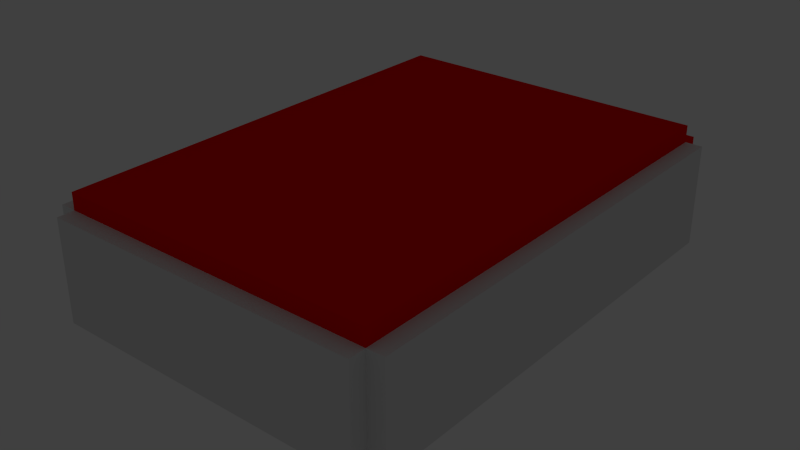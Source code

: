 # Source: radtest.blend  (saved by Blender 2.66.1; exported with 4.5.12 LTS)
import bpy
from mathutils import Matrix  # noqa: F401  (used for matrix-valued properties, if any)

bpy.ops.wm.read_factory_settings(use_empty=True)
scene = bpy.context.scene
scene.name = 'Scene'

# ---- collections
col_collection_1 = bpy.data.collections.new('Collection 1'); scene.collection.children.link(col_collection_1)
col_collection_2 = bpy.data.collections.new('Collection 2'); scene.collection.children.link(col_collection_2)

# ---- materials (node trees are filled in below, after node groups)
mat_material = bpy.data.materials.new('Material')
mat_material.alpha_threshold = 0.0
mat_material.use_transparent_shadow = False
mat_material.diffuse_color = (1.0, 0.0, 0.0, 1.0)
mat_material.roughness = 0.5
mat_material.line_color = (0.0, 0.0, 0.0, 1.0)
mat_material_002 = bpy.data.materials.new('Material.002')
mat_material_002.alpha_threshold = 0.0
mat_material_002.use_transparent_shadow = False
mat_material_002.diffuse_color = (0.0, 0.8, 0.006664, 1.0)
mat_material_002.roughness = 0.5
mat_material_002.line_color = (0.0, 0.0, 0.0, 1.0)
mat_material_001 = bpy.data.materials.new('Material.001')
mat_material_001.alpha_threshold = 0.0
mat_material_001.use_transparent_shadow = False
mat_material_001.diffuse_color = (0.0, 0.0, 1.0, 1.0)
mat_material_001.roughness = 0.5
mat_material_001.line_color = (0.0, 0.0, 0.0, 1.0)

# ---- material node trees

# ---- world
world_world = bpy.data.worlds.new('World'); scene.world = world_world
world_world.color = (0.05088, 0.05088, 0.05088)
world_world.use_sun_shadow = False
world_world.sun_shadow_jitter_overblur = 0.0
world_world.cycles.sampling_method = 'MANUAL'
world_world.cycles.sample_map_resolution = 256

# ---- lights
light_point_001 = bpy.data.lights.new('Point.001', 'POINT')
light_point_001.color = (1.0, 0.9368, 0.8558)
light_point_001.transmission_factor = 0.0
light_point_001.energy = 100.0
light_point_001.shadow_buffer_clip_start = 0.5
light_point_001.shadow_soft_size = 0.1
light_point_001.shadow_maximum_resolution = 0.006
light_point_001.use_absolute_resolution = True
light_point_001.cycles.use_multiple_importance_sampling = False
light_point_000 = bpy.data.lights.new('Point.000', 'POINT')
light_point_000.color = (1.0, 0.0, 0.0169)
light_point_000.transmission_factor = 0.0
light_point_000.energy = 100.0
light_point_000.shadow_buffer_clip_start = 0.5
light_point_000.shadow_soft_size = 0.1
light_point_000.shadow_maximum_resolution = 0.006
light_point_000.use_absolute_resolution = True
light_point_000.cycles.use_multiple_importance_sampling = False
light_point_003 = bpy.data.lights.new('Point.003', 'POINT')
light_point_003.color = (1.0, 0.9368, 0.8558)
light_point_003.transmission_factor = 0.0
light_point_003.energy = 100.0
light_point_003.shadow_buffer_clip_start = 0.5
light_point_003.shadow_soft_size = 0.1
light_point_003.shadow_maximum_resolution = 0.006
light_point_003.use_absolute_resolution = True
light_point_003.cycles.use_multiple_importance_sampling = False

# ---- meshes
me_cube_002 = bpy.data.meshes.new('Cube.002')
me_cube_002.from_pydata([(37.62, -0.1754, -0.8727), (21.66, -0.1754, -0.8727), (21.66, 0.1754, -0.8727), (37.62, 0.1754, -0.8727), (37.62, -0.1754, 2.618), (21.66, -0.1754, 2.618), (21.66, 0.1754, 2.618), (37.62, 0.1754, 2.618)], [], [(4, 5, 1, 0), (5, 6, 2, 1), (6, 7, 3, 2), (7, 4, 0, 3), (0, 1, 2, 3), (7, 6, 5, 4)])
me_cube_002.use_remesh_preserve_volume = False
me_cube_002.use_remesh_preserve_attributes = False
me_cube_002.use_mirror_vertex_groups = False
me_cube_002.update()
me_cube_001 = bpy.data.meshes.new('Cube.001')
me_cube_001.from_pydata([(37.62, -0.1754, -0.8727), (21.66, -0.1754, -0.8727), (21.66, 0.1754, -0.8727), (37.62, 0.1754, -0.8727), (37.62, -0.1754, 2.618), (21.66, -0.1754, 2.618), (21.66, 0.1754, 2.618), (37.62, 0.1754, 2.618)], [], [(4, 5, 1, 0), (5, 6, 2, 1), (6, 7, 3, 2), (7, 4, 0, 3), (0, 1, 2, 3), (7, 6, 5, 4)])
me_cube_001.use_remesh_preserve_volume = False
me_cube_001.use_remesh_preserve_attributes = False
me_cube_001.use_mirror_vertex_groups = False
me_cube_001.update()
me_cube_041 = bpy.data.meshes.new('Cube.041')
me_cube_041.from_pydata([(0.8182, 2.111, -1.0), (0.8182, -0.8889, -1.0), (-0.9091, -0.8889, -1.0), (-0.9091, 2.111, -1.0), (0.8182, 2.111, 1.0), (0.8182, -0.8889, 1.0), (-0.9091, -0.8889, 1.0), (-0.9091, 2.111, 1.0)], [], [(0, 1, 2, 3), (4, 7, 6, 5), (0, 4, 5, 1), (1, 5, 6, 2), (2, 6, 7, 3), (4, 0, 3, 7)])
me_cube_041.materials.append(mat_material)
me_cube_041.use_remesh_preserve_volume = False
me_cube_041.use_remesh_preserve_attributes = False
me_cube_041.use_mirror_vertex_groups = False
me_cube_041.update()
me_cube_040 = bpy.data.meshes.new('Cube.040')
me_cube_040.from_pydata([(37.62, -0.1754, -0.8727), (-5.7, -0.1754, -0.8727), (-5.7, 0.1754, -0.8727), (37.62, 0.1754, -0.8727), (37.62, -0.1754, 2.618), (-5.7, -0.1754, 2.618), (-5.7, 0.1754, 2.618), (37.62, 0.1754, 2.618)], [], [(4, 5, 1, 0), (5, 6, 2, 1), (6, 7, 3, 2), (7, 4, 0, 3), (0, 1, 2, 3), (7, 6, 5, 4)])
me_cube_040.use_remesh_preserve_volume = False
me_cube_040.use_remesh_preserve_attributes = False
me_cube_040.use_mirror_vertex_groups = False
me_cube_040.update()
me_cube_039 = bpy.data.meshes.new('Cube.039')
me_cube_039.from_pydata([(-1.0, -1.0, -1.0), (-1.0, 1.571, -1.0), (1.0, 1.571, -1.0), (1.0, -1.0, -1.0), (-1.0, -1.0, 1.4), (-1.0, 1.571, 1.4), (1.0, 1.571, 1.4), (1.0, -1.0, 1.4)], [], [(4, 5, 1, 0), (5, 6, 2, 1), (6, 7, 3, 2), (7, 4, 0, 3), (0, 1, 2, 3), (7, 6, 5, 4)])
me_cube_039.use_remesh_preserve_volume = False
me_cube_039.use_remesh_preserve_attributes = False
me_cube_039.use_mirror_vertex_groups = False
me_cube_039.update()
me_cube_038 = bpy.data.meshes.new('Cube.038')
me_cube_038.from_pydata([(-1.0, -1.0, -1.0), (-1.0, 1.571, -1.0), (1.0, 1.571, -1.0), (1.0, -1.0, -1.0), (-1.0, -1.0, 1.4), (-1.0, 1.571, 1.4), (1.0, 1.571, 1.4), (1.0, -1.0, 1.4)], [], [(4, 5, 1, 0), (5, 6, 2, 1), (6, 7, 3, 2), (7, 4, 0, 3), (0, 1, 2, 3), (7, 6, 5, 4)])
me_cube_038.use_remesh_preserve_volume = False
me_cube_038.use_remesh_preserve_attributes = False
me_cube_038.use_mirror_vertex_groups = False
me_cube_038.update()
me_cube_036 = bpy.data.meshes.new('Cube.036')
me_cube_036.from_pydata([(0.8182, 1.333, -1.0), (0.8182, -1.667, -1.0), (-0.9091, -1.667, -1.0), (-0.9091, 1.333, -1.0), (0.8182, 1.333, 1.0), (0.8182, -1.667, 1.0), (-0.9091, -1.667, 1.0), (-0.9091, 1.333, 1.0)], [], [(0, 1, 2, 3), (4, 7, 6, 5), (0, 4, 5, 1), (1, 5, 6, 2), (2, 6, 7, 3), (4, 0, 3, 7)])
me_cube_036.use_remesh_preserve_volume = False
me_cube_036.use_remesh_preserve_attributes = False
me_cube_036.use_mirror_vertex_groups = False
me_cube_036.update()
me_cube_019 = bpy.data.meshes.new('Cube.019')
me_cube_019.from_pydata([(21.66, -0.1754, 2.036), (-21.66, -0.1754, 2.036), (-21.66, 0.1754, 2.036), (21.66, 0.1754, 2.036), (21.66, -0.1754, 5.527), (-21.66, -0.1754, 5.527), (-21.66, 0.1754, 5.527), (21.66, 0.1754, 5.527)], [], [(4, 5, 1, 0), (5, 6, 2, 1), (6, 7, 3, 2), (7, 4, 0, 3), (0, 1, 2, 3), (7, 6, 5, 4)])
me_cube_019.materials.append(mat_material)
me_cube_019.use_remesh_preserve_volume = False
me_cube_019.use_remesh_preserve_attributes = False
me_cube_019.use_mirror_vertex_groups = False
me_cube_019.update()
me_cube_005 = bpy.data.meshes.new('Cube.005')
me_cube_005.from_pydata([(-1.0, -1.0, -1.0), (-1.0, 1.0, -1.0), (1.0, 1.0, -1.0), (1.0, -1.0, -1.0), (-1.0, -1.0, 2.0), (-1.0, 1.0, 2.0), (1.0, 1.0, 2.0), (1.0, -1.0, 2.0)], [], [(4, 5, 1, 0), (5, 6, 2, 1), (6, 7, 3, 2), (7, 4, 0, 3), (0, 1, 2, 3), (7, 6, 5, 4)])
me_cube_005.materials.append(mat_material_002)
me_cube_005.use_remesh_preserve_volume = False
me_cube_005.use_remesh_preserve_attributes = False
me_cube_005.use_mirror_vertex_groups = False
me_cube_005.update()
me_cube_004 = bpy.data.meshes.new('Cube.004')
me_cube_004.from_pydata([(-1.0, -1.0, -1.0), (-1.0, 1.0, -1.0), (1.0, 1.0, -1.0), (1.0, -1.0, -1.0), (-1.0, -1.0, 2.0), (-1.0, 1.0, 2.0), (1.0, 1.0, 2.0), (1.0, -1.0, 2.0)], [], [(4, 5, 1, 0), (5, 6, 2, 1), (6, 7, 3, 2), (7, 4, 0, 3), (0, 1, 2, 3), (7, 6, 5, 4)])
me_cube_004.materials.append(mat_material)
me_cube_004.use_remesh_preserve_volume = False
me_cube_004.use_remesh_preserve_attributes = False
me_cube_004.use_mirror_vertex_groups = False
me_cube_004.update()
me_cube_003 = bpy.data.meshes.new('Cube.003')
me_cube_003.from_pydata([(-1.0, -1.0, -1.0), (-1.0, 1.0, -1.0), (1.0, 1.0, -1.0), (1.0, -1.0, -1.0), (-1.0, -1.0, 2.0), (-1.0, 1.0, 2.0), (1.0, 1.0, 2.0), (1.0, -1.0, 2.0)], [], [(4, 5, 1, 0), (5, 6, 2, 1), (6, 7, 3, 2), (7, 4, 0, 3), (0, 1, 2, 3), (7, 6, 5, 4)])
me_cube_003.materials.append(mat_material_001)
me_cube_003.use_remesh_preserve_volume = False
me_cube_003.use_remesh_preserve_attributes = False
me_cube_003.use_mirror_vertex_groups = False
me_cube_003.update()
me_cube_000 = bpy.data.meshes.new('Cube.000')
me_cube_000.from_pydata([(-1.0, -1.0, -1.0), (-1.0, 1.0, -1.0), (1.0, 1.0, -1.0), (1.0, -1.0, -1.0), (-1.0, -1.0, 5.0), (-1.0, 1.0, 5.0), (1.0, 1.0, 5.0), (1.0, -1.0, 5.0)], [], [(4, 5, 1, 0), (5, 6, 2, 1), (6, 7, 3, 2), (7, 4, 0, 3), (0, 1, 2, 3), (7, 6, 5, 4)])
me_cube_000.use_remesh_preserve_volume = False
me_cube_000.use_remesh_preserve_attributes = False
me_cube_000.use_mirror_vertex_groups = False
me_cube_000.update()
me_cube_042 = bpy.data.meshes.new('Cube.042')
me_cube_042.from_pydata([(-1.0, -1.0, -1.0), (-1.0, 1.0, -1.0), (1.0, 1.0, -1.0), (1.0, -1.0, -1.0), (-1.0, -1.0, 5.0), (-1.0, 1.0, 5.0), (1.0, 1.0, 5.0), (1.0, -1.0, 5.0)], [], [(4, 5, 1, 0), (5, 6, 2, 1), (6, 7, 3, 2), (7, 4, 0, 3), (0, 1, 2, 3), (7, 6, 5, 4)])
me_cube_042.use_remesh_preserve_volume = False
me_cube_042.use_remesh_preserve_attributes = False
me_cube_042.use_mirror_vertex_groups = False
me_cube_042.update()

# ---- objects
ob_cube_002 = bpy.data.objects.new('Cube.002', me_cube_002)
ob_cube_001 = bpy.data.objects.new('Cube.001', me_cube_001)
ob_cube_029 = bpy.data.objects.new('Cube.029', me_cube_041)
ob_cube_028 = bpy.data.objects.new('Cube.028', me_cube_040)
ob_cube_027 = bpy.data.objects.new('Cube.027', me_cube_039)
ob_cube_026 = bpy.data.objects.new('Cube.026', me_cube_038)
ob_cube_024 = bpy.data.objects.new('Cube.024', me_cube_036)
ob_cube_018 = bpy.data.objects.new('Cube.018', me_cube_019)
ob_cube_005 = bpy.data.objects.new('Cube.005', me_cube_005)
ob_cube_004 = bpy.data.objects.new('Cube.004', me_cube_004)
ob_cube_003 = bpy.data.objects.new('Cube.003', me_cube_003)
ob_point_002 = bpy.data.objects.new('Point.002', light_point_001)
ob_point_001 = bpy.data.objects.new('Point.001', light_point_000)
ob_cube_000 = bpy.data.objects.new('Cube.000', me_cube_000)
ob_point = bpy.data.objects.new('Point', light_point_003)
ob_cube_032 = bpy.data.objects.new('Cube.032', me_cube_042)
ob_func_player_start = bpy.data.objects.new('func_player_start', None)

# ---- transforms, parenting, visibility, modifiers, constraints
ob_cube_002.location = (-19.0, -27.0, 12.5)
ob_cube_002.scale = (0.4386, 2.85, 1.719)
ob_cube_002.lineart.crease_threshold = 0.0
ob_cube_001.location = (-7.0, -27.0, 12.5)
ob_cube_001.scale = (0.4386, 2.85, 1.719)
ob_cube_001.lineart.crease_threshold = 0.0
ob_cube_029.location = (0.5, -29.5, 17.5)
ob_cube_029.scale = (11.0, 9.0, 0.5)
ob_cube_029.lock_rotations_4d = False
ob_cube_029.empty_display_type = 'ARROWS'
ob_cube_029.lineart.crease_threshold = 0.0
ob_cube_028.location = (-7.0, -38.0, 12.5)
ob_cube_028.scale = (0.4386, 2.85, 1.719)
ob_cube_028.lineart.crease_threshold = 0.0
ob_cube_027.location = (-10.0, -27.0, 13.5)
ob_cube_027.scale = (0.5, 10.5, 2.5)
ob_cube_027.lineart.crease_threshold = 0.0
ob_cube_026.location = (10.0, -27.0, 13.5)
ob_cube_026.scale = (0.5, 10.5, 2.5)
ob_cube_026.lineart.crease_threshold = 0.0
ob_cube_024.location = (0.5, -22.5, 10.5)
ob_cube_024.scale = (11.0, 9.0, 0.5)
ob_cube_024.lock_rotations_4d = False
ob_cube_024.empty_display_type = 'ARROWS'
ob_cube_024.lineart.crease_threshold = 0.0
ob_cube_018.location = (0.0, -10.0, 7.5)
ob_cube_018.scale = (0.4386, 2.85, 1.719)
ob_cube_018.lineart.crease_threshold = 0.0
ob_cube_005.location = (0.9387, -21.16, 11.83)
ob_cube_005.lineart.crease_threshold = 0.0
ob_cube_004.location = (-2.061, -31.16, 11.83)
ob_cube_004.lineart.crease_threshold = 0.0
ob_cube_003.location = (-6.061, -23.16, 11.83)
ob_cube_003.lineart.crease_threshold = 0.0
ob_point_002.location = (-7.102, -19.62, 14.87)
ob_point_002.lineart.crease_threshold = 0.0
ob_point_001.location = (3.898, -34.62, 15.87)
ob_point_001.lineart.crease_threshold = 0.0
ob_cube_000.location = (-3.061, -18.16, 11.83)
ob_cube_000.lineart.crease_threshold = 0.0
ob_point.location = (1.898, -13.62, 15.87)
ob_point.lineart.crease_threshold = 0.0
ob_cube_032.location = (2.939, -18.16, 11.83)
ob_cube_032.lineart.crease_threshold = 0.0
ob_func_player_start.location = (6.184, -23.2, 13.84)
ob_func_player_start.empty_image_offset = (0.0, 0.0)
ob_func_player_start.lineart.crease_threshold = 0.0

# ---- collection membership
col_collection_1.objects.link(ob_cube_002)
col_collection_1.objects.link(ob_cube_001)
col_collection_1.objects.link(ob_cube_029)
col_collection_1.objects.link(ob_cube_028)
col_collection_1.objects.link(ob_cube_027)
col_collection_1.objects.link(ob_cube_026)
col_collection_1.objects.link(ob_cube_024)
col_collection_1.objects.link(ob_cube_018)
col_collection_2.objects.link(ob_cube_005)
col_collection_2.objects.link(ob_cube_004)
col_collection_2.objects.link(ob_cube_003)
col_collection_2.objects.link(ob_point_002)
col_collection_2.objects.link(ob_point_001)
col_collection_2.objects.link(ob_cube_000)
col_collection_2.objects.link(ob_point)
col_collection_2.objects.link(ob_cube_032)
col_collection_2.objects.link(ob_func_player_start)

# ---- scene / render settings (as saved in the file)
scene.frame_start = 1; scene.frame_end = 250; scene.frame_set(138)
scene.render.engine = 'BLENDER_EEVEE_NEXT'
scene.render.image_settings.color_mode = 'RGB'
scene.render.image_settings.compression = 90
scene.render.resolution_percentage = 50
scene.render.dither_intensity = 0.0
scene.render.bake_margin = 2
scene.cycles.use_denoising = False
scene.cycles.samples = 10
scene.cycles.sampling_pattern = 'TABULATED_SOBOL'
scene.cycles.light_sampling_threshold = 0.0
scene.cycles.use_adaptive_sampling = False
scene.cycles.use_light_tree = False
scene.cycles.blur_glossy = 0.0
scene.cycles.volume_bounces = 1
scene.cycles.pixel_filter_type = 'GAUSSIAN'
scene.cycles.sample_clamp_indirect = 0.0
scene.view_settings.view_transform = 'Standard'
bpy.context.view_layer.update()

# ---- added for rendering (the .blend has no active camera): camera
cam_auto = bpy.data.cameras.new('AutoCamera')
cam_auto.lens = 50.0
cam_auto.sensor_width = 36.0
cam_auto.clip_end = 1000.0
ob_auto_camera = bpy.data.objects.new('AutoCamera', cam_auto)
scene.collection.objects.link(ob_auto_camera)
ob_auto_camera.location = (33.9445, -64.7334, 41.1556)
ob_auto_camera.rotation_euler = (1.09748, -7.21219e-08, 0.694738)
scene.camera = ob_auto_camera
bpy.context.view_layer.update()
